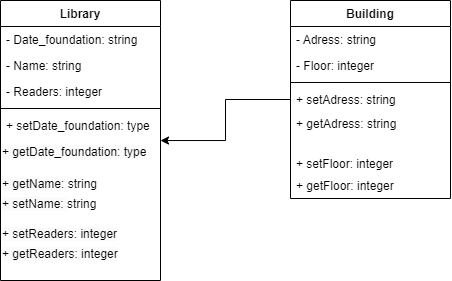

The diagram above was exported from draw.io. Its source (the exported page's mxGraphModel, read from the mxfile embedded in the PNG):
<mxGraphModel dx="1063" dy="583" grid="1" gridSize="10" guides="1" tooltips="1" connect="1" arrows="1" fold="1" page="1" pageScale="1" pageWidth="827" pageHeight="1169" math="0" shadow="0">
  <root>
    <mxCell id="0" />
    <mxCell id="1" parent="0" />
    <mxCell id="56PFcGPYv3SQSy3qHw0M-108" value="Library" style="swimlane;fontStyle=1;align=center;verticalAlign=top;childLayout=stackLayout;horizontal=1;startSize=26;horizontalStack=0;resizeParent=1;resizeParentMax=0;resizeLast=0;collapsible=1;marginBottom=0;whiteSpace=wrap;html=1;" vertex="1" parent="1">
      <mxGeometry x="90" y="154" width="160" height="280" as="geometry" />
    </mxCell>
    <mxCell id="56PFcGPYv3SQSy3qHw0M-109" value="- Date_foundation: string" style="text;strokeColor=none;fillColor=none;align=left;verticalAlign=top;spacingLeft=4;spacingRight=4;overflow=hidden;rotatable=0;points=[[0,0.5],[1,0.5]];portConstraint=eastwest;whiteSpace=wrap;html=1;" vertex="1" parent="56PFcGPYv3SQSy3qHw0M-108">
      <mxGeometry y="26" width="160" height="26" as="geometry" />
    </mxCell>
    <mxCell id="56PFcGPYv3SQSy3qHw0M-3" value="- Name: string" style="text;strokeColor=none;fillColor=none;align=left;verticalAlign=top;spacingLeft=4;spacingRight=4;overflow=hidden;rotatable=0;points=[[0,0.5],[1,0.5]];portConstraint=eastwest;whiteSpace=wrap;html=1;" vertex="1" parent="56PFcGPYv3SQSy3qHw0M-108">
      <mxGeometry y="52" width="160" height="26" as="geometry" />
    </mxCell>
    <mxCell id="56PFcGPYv3SQSy3qHw0M-4" value="- Readers: integer" style="text;strokeColor=none;fillColor=none;align=left;verticalAlign=top;spacingLeft=4;spacingRight=4;overflow=hidden;rotatable=0;points=[[0,0.5],[1,0.5]];portConstraint=eastwest;whiteSpace=wrap;html=1;" vertex="1" parent="56PFcGPYv3SQSy3qHw0M-108">
      <mxGeometry y="78" width="160" height="26" as="geometry" />
    </mxCell>
    <mxCell id="56PFcGPYv3SQSy3qHw0M-110" value="" style="line;strokeWidth=1;fillColor=none;align=left;verticalAlign=middle;spacingTop=-1;spacingLeft=3;spacingRight=3;rotatable=0;labelPosition=right;points=[];portConstraint=eastwest;strokeColor=inherit;" vertex="1" parent="56PFcGPYv3SQSy3qHw0M-108">
      <mxGeometry y="104" width="160" height="8" as="geometry" />
    </mxCell>
    <mxCell id="56PFcGPYv3SQSy3qHw0M-111" value="+ setDate_foundation: type" style="text;strokeColor=none;fillColor=none;align=left;verticalAlign=top;spacingLeft=4;spacingRight=4;overflow=hidden;rotatable=0;points=[[0,0.5],[1,0.5]];portConstraint=eastwest;whiteSpace=wrap;html=1;" vertex="1" parent="56PFcGPYv3SQSy3qHw0M-108">
      <mxGeometry y="112" width="160" height="26" as="geometry" />
    </mxCell>
    <mxCell id="60UbtnxiZIxT1SoJscCz-1" value="&lt;span style=&quot;color: rgb(0, 0, 0); font-family: Helvetica; font-size: 12px; font-style: normal; font-variant-ligatures: normal; font-variant-caps: normal; font-weight: 400; letter-spacing: normal; orphans: 2; text-align: left; text-indent: 0px; text-transform: none; widows: 2; word-spacing: 0px; -webkit-text-stroke-width: 0px; background-color: rgb(251, 251, 251); text-decoration-thickness: initial; text-decoration-style: initial; text-decoration-color: initial; float: none; display: inline !important;&quot;&gt;+ getDate_foundation: type&lt;/span&gt;" style="text;whiteSpace=wrap;html=1;" vertex="1" parent="56PFcGPYv3SQSy3qHw0M-108">
      <mxGeometry y="138" width="160" height="32" as="geometry" />
    </mxCell>
    <mxCell id="_G6wGC34pEdTrgQWShhX-1" value="&lt;span style=&quot;color: rgb(0, 0, 0); font-family: Helvetica; font-size: 12px; font-style: normal; font-variant-ligatures: normal; font-variant-caps: normal; font-weight: 400; letter-spacing: normal; orphans: 2; text-align: left; text-indent: 0px; text-transform: none; widows: 2; word-spacing: 0px; -webkit-text-stroke-width: 0px; background-color: rgb(251, 251, 251); text-decoration-thickness: initial; text-decoration-style: initial; text-decoration-color: initial; float: none; display: inline !important;&quot;&gt;+ getName:&amp;nbsp;&lt;/span&gt;string" style="text;whiteSpace=wrap;html=1;" vertex="1" parent="56PFcGPYv3SQSy3qHw0M-108">
      <mxGeometry y="170" width="160" height="20" as="geometry" />
    </mxCell>
    <mxCell id="_G6wGC34pEdTrgQWShhX-2" value="&lt;span style=&quot;color: rgb(0, 0, 0); font-family: Helvetica; font-size: 12px; font-style: normal; font-variant-ligatures: normal; font-variant-caps: normal; font-weight: 400; letter-spacing: normal; orphans: 2; text-align: left; text-indent: 0px; text-transform: none; widows: 2; word-spacing: 0px; -webkit-text-stroke-width: 0px; background-color: rgb(251, 251, 251); text-decoration-thickness: initial; text-decoration-style: initial; text-decoration-color: initial; float: none; display: inline !important;&quot;&gt;+ setName:&amp;nbsp;&lt;/span&gt;string" style="text;whiteSpace=wrap;html=1;" vertex="1" parent="56PFcGPYv3SQSy3qHw0M-108">
      <mxGeometry y="190" width="160" height="30" as="geometry" />
    </mxCell>
    <mxCell id="8XosKl2nXFILXBNbeKBb-2" value="&lt;span style=&quot;color: rgb(0, 0, 0); font-family: Helvetica; font-size: 12px; font-style: normal; font-variant-ligatures: normal; font-variant-caps: normal; font-weight: 400; letter-spacing: normal; orphans: 2; text-align: left; text-indent: 0px; text-transform: none; widows: 2; word-spacing: 0px; -webkit-text-stroke-width: 0px; background-color: rgb(251, 251, 251); text-decoration-thickness: initial; text-decoration-style: initial; text-decoration-color: initial; float: none; display: inline !important;&quot;&gt;+ setReaders: integer&lt;/span&gt;" style="text;whiteSpace=wrap;html=1;" vertex="1" parent="56PFcGPYv3SQSy3qHw0M-108">
      <mxGeometry y="220" width="160" height="20" as="geometry" />
    </mxCell>
    <mxCell id="8XosKl2nXFILXBNbeKBb-1" value="&lt;span style=&quot;color: rgb(0, 0, 0); font-family: Helvetica; font-size: 12px; font-style: normal; font-variant-ligatures: normal; font-variant-caps: normal; font-weight: 400; letter-spacing: normal; orphans: 2; text-align: left; text-indent: 0px; text-transform: none; widows: 2; word-spacing: 0px; -webkit-text-stroke-width: 0px; background-color: rgb(251, 251, 251); text-decoration-thickness: initial; text-decoration-style: initial; text-decoration-color: initial; float: none; display: inline !important;&quot;&gt;+ getReaders: integer&lt;/span&gt;" style="text;whiteSpace=wrap;html=1;" vertex="1" parent="56PFcGPYv3SQSy3qHw0M-108">
      <mxGeometry y="240" width="160" height="40" as="geometry" />
    </mxCell>
    <mxCell id="roj87ezfekeMG31nM54Q-1" style="edgeStyle=orthogonalEdgeStyle;rounded=0;orthogonalLoop=1;jettySize=auto;html=1;" edge="1" parent="1" source="56PFcGPYv3SQSy3qHw0M-113" target="56PFcGPYv3SQSy3qHw0M-108">
      <mxGeometry relative="1" as="geometry" />
    </mxCell>
    <mxCell id="56PFcGPYv3SQSy3qHw0M-113" value="Building" style="swimlane;fontStyle=1;align=center;verticalAlign=top;childLayout=stackLayout;horizontal=1;startSize=26;horizontalStack=0;resizeParent=1;resizeParentMax=0;resizeLast=0;collapsible=1;marginBottom=0;whiteSpace=wrap;html=1;" vertex="1" parent="1">
      <mxGeometry x="380" y="154" width="160" height="198" as="geometry" />
    </mxCell>
    <mxCell id="56PFcGPYv3SQSy3qHw0M-8" value="- Adress: string" style="text;strokeColor=none;fillColor=none;align=left;verticalAlign=top;spacingLeft=4;spacingRight=4;overflow=hidden;rotatable=0;points=[[0,0.5],[1,0.5]];portConstraint=eastwest;whiteSpace=wrap;html=1;" vertex="1" parent="56PFcGPYv3SQSy3qHw0M-113">
      <mxGeometry y="26" width="160" height="26" as="geometry" />
    </mxCell>
    <mxCell id="56PFcGPYv3SQSy3qHw0M-9" value="- Floor: integer" style="text;strokeColor=none;fillColor=none;align=left;verticalAlign=top;spacingLeft=4;spacingRight=4;overflow=hidden;rotatable=0;points=[[0,0.5],[1,0.5]];portConstraint=eastwest;whiteSpace=wrap;html=1;" vertex="1" parent="56PFcGPYv3SQSy3qHw0M-113">
      <mxGeometry y="52" width="160" height="26" as="geometry" />
    </mxCell>
    <mxCell id="56PFcGPYv3SQSy3qHw0M-117" value="" style="line;strokeWidth=1;fillColor=none;align=left;verticalAlign=middle;spacingTop=-1;spacingLeft=3;spacingRight=3;rotatable=0;labelPosition=right;points=[];portConstraint=eastwest;strokeColor=inherit;" vertex="1" parent="56PFcGPYv3SQSy3qHw0M-113">
      <mxGeometry y="78" width="160" height="8" as="geometry" />
    </mxCell>
    <mxCell id="56PFcGPYv3SQSy3qHw0M-118" value="+ setAdress: string" style="text;strokeColor=none;fillColor=none;align=left;verticalAlign=top;spacingLeft=4;spacingRight=4;overflow=hidden;rotatable=0;points=[[0,0.5],[1,0.5]];portConstraint=eastwest;whiteSpace=wrap;html=1;" vertex="1" parent="56PFcGPYv3SQSy3qHw0M-113">
      <mxGeometry y="86" width="160" height="24" as="geometry" />
    </mxCell>
    <mxCell id="8XosKl2nXFILXBNbeKBb-4" value="+ getAdress: string" style="text;strokeColor=none;fillColor=none;align=left;verticalAlign=top;spacingLeft=4;spacingRight=4;overflow=hidden;rotatable=0;points=[[0,0.5],[1,0.5]];portConstraint=eastwest;whiteSpace=wrap;html=1;" vertex="1" parent="56PFcGPYv3SQSy3qHw0M-113">
      <mxGeometry y="110" width="160" height="40" as="geometry" />
    </mxCell>
    <mxCell id="8XosKl2nXFILXBNbeKBb-6" value="+ setFloor: integer" style="text;strokeColor=none;fillColor=none;align=left;verticalAlign=top;spacingLeft=4;spacingRight=4;overflow=hidden;rotatable=0;points=[[0,0.5],[1,0.5]];portConstraint=eastwest;whiteSpace=wrap;html=1;" vertex="1" parent="56PFcGPYv3SQSy3qHw0M-113">
      <mxGeometry y="150" width="160" height="22" as="geometry" />
    </mxCell>
    <mxCell id="8XosKl2nXFILXBNbeKBb-5" value="+ getFloor: integer" style="text;strokeColor=none;fillColor=none;align=left;verticalAlign=top;spacingLeft=4;spacingRight=4;overflow=hidden;rotatable=0;points=[[0,0.5],[1,0.5]];portConstraint=eastwest;whiteSpace=wrap;html=1;" vertex="1" parent="56PFcGPYv3SQSy3qHw0M-113">
      <mxGeometry y="172" width="160" height="26" as="geometry" />
    </mxCell>
  </root>
</mxGraphModel>